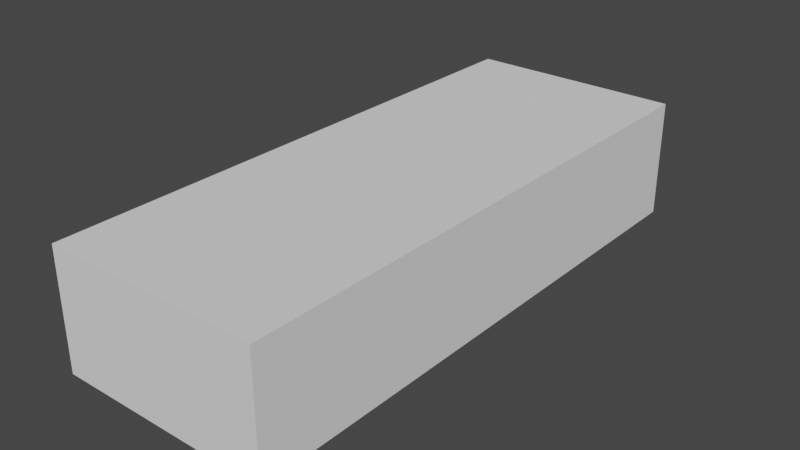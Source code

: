# Source: FootSupport.blend  (saved by Blender 2.92.15; exported with 4.5.12 LTS)
import bpy
from mathutils import Matrix  # noqa: F401  (used for matrix-valued properties, if any)

bpy.ops.wm.read_factory_settings(use_empty=True)
scene = bpy.context.scene
scene.name = 'Scene'

# ---- collections
col_collection = bpy.data.collections.new('Collection'); scene.collection.children.link(col_collection)

# ---- world
world_world = bpy.data.worlds.new('World'); scene.world = world_world
world_world.use_nodes = True; world_world.node_tree.nodes.clear()
_N = world_world.node_tree.nodes; _L = world_world.node_tree.links
n0 = _N.new('ShaderNodeOutputWorld'); n0.name = 'World Output'; n0.location = (300, 300)
n1 = _N.new('ShaderNodeBackground'); n1.name = 'Background'; n1.location = (10, 300)
n1.inputs[0].default_value = (0.05088, 0.05088, 0.05088, 1.0)
_L.new(n1.outputs[0], n0.inputs[0])
n0.is_active_output = True
world_world.color = (0.05088, 0.05088, 0.05088)
world_world.use_sun_shadow = False
world_world.sun_shadow_jitter_overblur = 0.0

# ---- meshes
me_cube = bpy.data.meshes.new('Cube')
me_cube.from_pydata([(-0.7352, -1.911, -1.0), (-0.7352, -1.911, 1.0), (-0.7352, 1.911, -1.0), (-0.7352, 1.911, 1.0), (0.7352, -1.911, -1.0), (0.7352, -1.911, 1.0), (0.7352, 1.911, -1.0), (0.7352, 1.911, 1.0)], [], [(0, 1, 3, 2), (2, 3, 7, 6), (6, 7, 5, 4), (4, 5, 1, 0), (2, 6, 4, 0), (7, 3, 1, 5)])
_uv = me_cube.uv_layers.new(name='UVMap')
_uv.uv.foreach_set('vector', [0.375, 0.0, 0.625, 0.0, 0.625, 0.25, 0.375, 0.25, 0.375, 0.25, 0.625, 0.25, 0.625, 0.5, 0.375, 0.5, 0.375, 0.5, 0.625, 0.5, 0.625, 0.75, 0.375, 0.75, 0.375, 0.75, 0.625, 0.75, 0.625, 1.0, 0.375, 1.0, 0.125, 0.5, 0.375, 0.5, 0.375, 0.75, 0.125, 0.75, 0.625, 0.5, 0.875, 0.5, 0.875, 0.75, 0.625, 0.75])
me_cube.use_remesh_fix_poles = True
me_cube.use_remesh_preserve_attributes = False
me_cube.use_mirror_vertex_groups = False
me_cube.update()

# ---- objects
ob_cube = bpy.data.objects.new('Cube', me_cube)

# ---- transforms, parenting, visibility, modifiers, constraints
ob_cube.location = (0.0, 0.1578, 0.0)
ob_cube.scale = (0.09883, 0.09883, 0.03994)
ob_cube.lineart.crease_threshold = 0.0

# ---- collection membership
col_collection.objects.link(ob_cube)

# ---- scene / render settings (as saved in the file)
scene.frame_start = 1; scene.frame_end = 250; scene.frame_set(1)
scene.render.engine = 'BLENDER_EEVEE_NEXT'
scene.cycles.use_denoising = False
scene.cycles.samples = 128
scene.cycles.sampling_pattern = 'TABULATED_SOBOL'
scene.cycles.use_adaptive_sampling = False
scene.cycles.use_light_tree = False
scene.view_settings.view_transform = 'Filmic'
bpy.context.view_layer.update()

# ---- added for rendering (the .blend has no active camera and no usable light): camera, sun
cam_auto = bpy.data.cameras.new('AutoCamera')
cam_auto.lens = 50.0
cam_auto.sensor_width = 36.0
cam_auto.clip_end = 1000.0
ob_auto_camera = bpy.data.objects.new('AutoCamera', cam_auto)
scene.collection.objects.link(ob_auto_camera)
ob_auto_camera.location = (0.381696, -0.300269, 0.305357)
ob_auto_camera.rotation_euler = (1.09748, -7.21219e-08, 0.694738)
scene.camera = ob_auto_camera
light_auto_sun = bpy.data.lights.new('AutoSun', 'SUN')
light_auto_sun.energy = 3.0
light_auto_sun.angle = 0.0523599
ob_auto_sun = bpy.data.objects.new('AutoSun', light_auto_sun)
scene.collection.objects.link(ob_auto_sun)
ob_auto_sun.rotation_euler = (0.872665, 0.174533, 0.523599)
bpy.context.view_layer.update()

